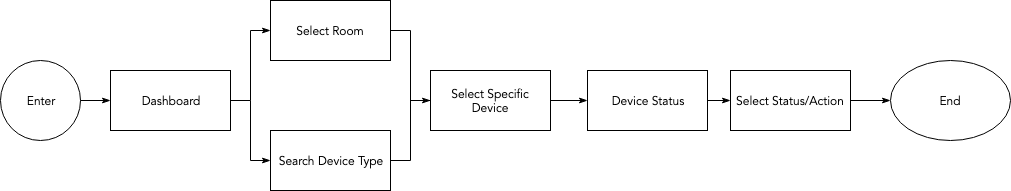

The diagram above was exported from draw.io. Its source (the exported page's mxGraphModel, read from the mxfile embedded in the PNG):
<mxGraphModel dx="1398" dy="675" grid="1" gridSize="10" guides="1" tooltips="1" connect="1" arrows="1" fold="1" page="1" pageScale="1" pageWidth="1100" pageHeight="850" math="0" shadow="0">
  <root>
    <mxCell id="0" />
    <mxCell id="1" parent="0" />
    <mxCell id="AdR4V4tmFZ_wttVW5vmL-1" value="Enter" style="ellipse;whiteSpace=wrap;html=1;aspect=fixed;fontFamily=avenir;" parent="1" vertex="1">
      <mxGeometry x="40" y="100" width="80" height="80" as="geometry" />
    </mxCell>
    <mxCell id="AdR4V4tmFZ_wttVW5vmL-19" value="" style="edgeStyle=orthogonalEdgeStyle;rounded=0;orthogonalLoop=1;jettySize=auto;html=1;strokeColor=#000000;endArrow=none;endFill=0;startArrow=classicThin;startFill=1;fontFamily=avenir;" parent="1" source="AdR4V4tmFZ_wttVW5vmL-3" edge="1">
      <mxGeometry relative="1" as="geometry">
        <mxPoint x="450" y="140" as="targetPoint" />
      </mxGeometry>
    </mxCell>
    <mxCell id="AdR4V4tmFZ_wttVW5vmL-3" value="Select Specific Device" style="rounded=0;whiteSpace=wrap;html=1;fontFamily=avenir;" parent="1" vertex="1">
      <mxGeometry x="470" y="110" width="120" height="60" as="geometry" />
    </mxCell>
    <mxCell id="AdR4V4tmFZ_wttVW5vmL-4" value="Select Status/Action" style="rounded=0;whiteSpace=wrap;html=1;fontFamily=avenir;" parent="1" vertex="1">
      <mxGeometry x="770" y="110" width="120" height="60" as="geometry" />
    </mxCell>
    <mxCell id="AdR4V4tmFZ_wttVW5vmL-5" value="End" style="ellipse;whiteSpace=wrap;html=1;fontFamily=avenir;" parent="1" vertex="1">
      <mxGeometry x="930" y="100" width="120" height="80" as="geometry" />
    </mxCell>
    <mxCell id="AdR4V4tmFZ_wttVW5vmL-6" value="Select Room" style="rounded=0;whiteSpace=wrap;html=1;fontFamily=avenir;" parent="1" vertex="1">
      <mxGeometry x="310" y="40" width="120" height="60" as="geometry" />
    </mxCell>
    <mxCell id="AdR4V4tmFZ_wttVW5vmL-7" value="Search Device Type" style="rounded=0;whiteSpace=wrap;html=1;fontFamily=avenir;" parent="1" vertex="1">
      <mxGeometry x="310" y="170" width="120" height="60" as="geometry" />
    </mxCell>
    <mxCell id="AdR4V4tmFZ_wttVW5vmL-8" value="Dashboard" style="rounded=0;whiteSpace=wrap;html=1;fontFamily=avenir;" parent="1" vertex="1">
      <mxGeometry x="150" y="110" width="120" height="60" as="geometry" />
    </mxCell>
    <mxCell id="AdR4V4tmFZ_wttVW5vmL-9" value="Device Status" style="rounded=0;whiteSpace=wrap;html=1;fontFamily=avenir;" parent="1" vertex="1">
      <mxGeometry x="627" y="110" width="120" height="60" as="geometry" />
    </mxCell>
    <mxCell id="AdR4V4tmFZ_wttVW5vmL-10" value="" style="endArrow=classicThin;html=1;exitX=1;exitY=0.5;exitDx=0;exitDy=0;entryX=0;entryY=0.5;entryDx=0;entryDy=0;endFill=1;fontFamily=avenir;" parent="1" source="AdR4V4tmFZ_wttVW5vmL-1" target="AdR4V4tmFZ_wttVW5vmL-8" edge="1">
      <mxGeometry width="50" height="50" relative="1" as="geometry">
        <mxPoint x="130" y="255" as="sourcePoint" />
        <mxPoint x="180" y="205" as="targetPoint" />
      </mxGeometry>
    </mxCell>
    <mxCell id="AdR4V4tmFZ_wttVW5vmL-13" value="" style="endArrow=classicThin;html=1;entryX=0;entryY=0.5;entryDx=0;entryDy=0;rounded=0;endFill=1;fontFamily=avenir;" parent="1" target="AdR4V4tmFZ_wttVW5vmL-6" edge="1">
      <mxGeometry width="50" height="50" relative="1" as="geometry">
        <mxPoint x="290" y="140" as="sourcePoint" />
        <mxPoint x="200" y="290" as="targetPoint" />
        <Array as="points">
          <mxPoint x="290" y="70" />
        </Array>
      </mxGeometry>
    </mxCell>
    <mxCell id="AdR4V4tmFZ_wttVW5vmL-14" value="" style="endArrow=classicThin;html=1;entryX=0;entryY=0.5;entryDx=0;entryDy=0;strokeColor=#000000;rounded=0;endFill=1;fontFamily=avenir;" parent="1" target="AdR4V4tmFZ_wttVW5vmL-7" edge="1">
      <mxGeometry width="50" height="50" relative="1" as="geometry">
        <mxPoint x="290" y="140" as="sourcePoint" />
        <mxPoint x="200" y="300" as="targetPoint" />
        <Array as="points">
          <mxPoint x="290" y="200" />
        </Array>
      </mxGeometry>
    </mxCell>
    <mxCell id="AdR4V4tmFZ_wttVW5vmL-15" value="" style="endArrow=none;html=1;strokeColor=#000000;exitX=1;exitY=0.5;exitDx=0;exitDy=0;fontFamily=avenir;" parent="1" source="AdR4V4tmFZ_wttVW5vmL-8" edge="1">
      <mxGeometry width="50" height="50" relative="1" as="geometry">
        <mxPoint x="190" y="310" as="sourcePoint" />
        <mxPoint x="290" y="140" as="targetPoint" />
      </mxGeometry>
    </mxCell>
    <mxCell id="AdR4V4tmFZ_wttVW5vmL-16" value="" style="endArrow=none;html=1;entryX=1;entryY=0.5;entryDx=0;entryDy=0;rounded=0;fontFamily=avenir;" parent="1" target="AdR4V4tmFZ_wttVW5vmL-6" edge="1">
      <mxGeometry width="50" height="50" relative="1" as="geometry">
        <mxPoint x="450" y="150" as="sourcePoint" />
        <mxPoint x="550" y="260" as="targetPoint" />
        <Array as="points">
          <mxPoint x="450" y="70" />
        </Array>
      </mxGeometry>
    </mxCell>
    <mxCell id="AdR4V4tmFZ_wttVW5vmL-17" value="" style="endArrow=none;html=1;entryX=1;entryY=0.5;entryDx=0;entryDy=0;strokeColor=#000000;rounded=0;fontFamily=avenir;" parent="1" target="AdR4V4tmFZ_wttVW5vmL-7" edge="1">
      <mxGeometry width="50" height="50" relative="1" as="geometry">
        <mxPoint x="450" y="130" as="sourcePoint" />
        <mxPoint x="320" y="210" as="targetPoint" />
        <Array as="points">
          <mxPoint x="450" y="200" />
        </Array>
      </mxGeometry>
    </mxCell>
    <mxCell id="AdR4V4tmFZ_wttVW5vmL-20" value="" style="endArrow=classicThin;html=1;strokeColor=#000000;exitX=1;exitY=0.5;exitDx=0;exitDy=0;entryX=0;entryY=0.5;entryDx=0;entryDy=0;endFill=1;fontFamily=avenir;" parent="1" source="AdR4V4tmFZ_wttVW5vmL-3" target="AdR4V4tmFZ_wttVW5vmL-9" edge="1">
      <mxGeometry width="50" height="50" relative="1" as="geometry">
        <mxPoint x="600" y="300" as="sourcePoint" />
        <mxPoint x="650" y="250" as="targetPoint" />
      </mxGeometry>
    </mxCell>
    <mxCell id="AdR4V4tmFZ_wttVW5vmL-21" value="" style="endArrow=classicThin;html=1;strokeColor=#000000;exitX=1;exitY=0.5;exitDx=0;exitDy=0;entryX=0;entryY=0.5;entryDx=0;entryDy=0;endFill=1;fontFamily=avenir;" parent="1" source="AdR4V4tmFZ_wttVW5vmL-9" target="AdR4V4tmFZ_wttVW5vmL-4" edge="1">
      <mxGeometry width="50" height="50" relative="1" as="geometry">
        <mxPoint x="760" y="80" as="sourcePoint" />
        <mxPoint x="810" y="30" as="targetPoint" />
      </mxGeometry>
    </mxCell>
    <mxCell id="AdR4V4tmFZ_wttVW5vmL-22" value="" style="endArrow=classicThin;html=1;strokeColor=#000000;exitX=1;exitY=0.5;exitDx=0;exitDy=0;entryX=0;entryY=0.5;entryDx=0;entryDy=0;endFill=1;fontFamily=avenir;" parent="1" source="AdR4V4tmFZ_wttVW5vmL-4" target="AdR4V4tmFZ_wttVW5vmL-5" edge="1">
      <mxGeometry width="50" height="50" relative="1" as="geometry">
        <mxPoint x="880" y="290" as="sourcePoint" />
        <mxPoint x="930" y="240" as="targetPoint" />
      </mxGeometry>
    </mxCell>
  </root>
</mxGraphModel>